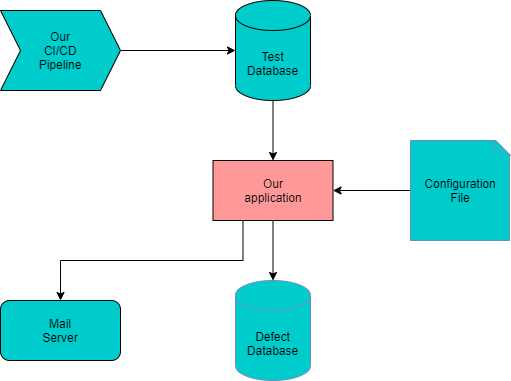

The diagram above was exported from draw.io. Its source (the exported page's mxGraphModel, read from the mxfile embedded in the PNG):
<mxGraphModel dx="959" dy="806" grid="1" gridSize="10" guides="1" tooltips="1" connect="1" arrows="1" fold="1" page="1" pageScale="1" pageWidth="850" pageHeight="1100" math="0" shadow="0">
  <root>
    <mxCell id="0" />
    <mxCell id="1" parent="0" />
    <mxCell id="nKspQFJEnbuyuTXp3i_C-9" style="edgeStyle=orthogonalEdgeStyle;rounded=0;orthogonalLoop=1;jettySize=auto;html=1;exitX=0.5;exitY=1;exitDx=0;exitDy=0;exitPerimeter=0;entryX=0.5;entryY=0;entryDx=0;entryDy=0;" edge="1" parent="1" source="nKspQFJEnbuyuTXp3i_C-2" target="nKspQFJEnbuyuTXp3i_C-5">
      <mxGeometry relative="1" as="geometry" />
    </mxCell>
    <mxCell id="nKspQFJEnbuyuTXp3i_C-2" value="Test&lt;br&gt;Database" style="shape=cylinder3;whiteSpace=wrap;html=1;boundedLbl=1;backgroundOutline=1;size=15;fillColor=#00CCCC;" vertex="1" parent="1">
      <mxGeometry x="365" y="120" width="75" height="100" as="geometry" />
    </mxCell>
    <mxCell id="nKspQFJEnbuyuTXp3i_C-10" style="edgeStyle=orthogonalEdgeStyle;rounded=0;orthogonalLoop=1;jettySize=auto;html=1;exitX=0;exitY=0.5;exitDx=0;exitDy=0;exitPerimeter=0;entryX=1;entryY=0.5;entryDx=0;entryDy=0;" edge="1" parent="1" source="nKspQFJEnbuyuTXp3i_C-3" target="nKspQFJEnbuyuTXp3i_C-5">
      <mxGeometry relative="1" as="geometry" />
    </mxCell>
    <mxCell id="nKspQFJEnbuyuTXp3i_C-3" value="Configuration&lt;br&gt;File" style="whiteSpace=wrap;html=1;shape=mxgraph.basic.document;fillColor=#00CCCC;strokeColor=#6c8ebf;" vertex="1" parent="1">
      <mxGeometry x="540" y="260" width="100" height="100" as="geometry" />
    </mxCell>
    <mxCell id="nKspQFJEnbuyuTXp3i_C-4" value="Mail&lt;br&gt;Server" style="rounded=1;whiteSpace=wrap;html=1;fillColor=#00CCCC;" vertex="1" parent="1">
      <mxGeometry x="130" y="420" width="120" height="60" as="geometry" />
    </mxCell>
    <mxCell id="nKspQFJEnbuyuTXp3i_C-11" style="edgeStyle=orthogonalEdgeStyle;rounded=0;orthogonalLoop=1;jettySize=auto;html=1;exitX=0.5;exitY=1;exitDx=0;exitDy=0;entryX=0.5;entryY=0;entryDx=0;entryDy=0;entryPerimeter=0;" edge="1" parent="1" source="nKspQFJEnbuyuTXp3i_C-5" target="nKspQFJEnbuyuTXp3i_C-6">
      <mxGeometry relative="1" as="geometry" />
    </mxCell>
    <mxCell id="nKspQFJEnbuyuTXp3i_C-12" style="edgeStyle=orthogonalEdgeStyle;rounded=0;orthogonalLoop=1;jettySize=auto;html=1;exitX=0.25;exitY=1;exitDx=0;exitDy=0;entryX=0.5;entryY=0;entryDx=0;entryDy=0;" edge="1" parent="1" source="nKspQFJEnbuyuTXp3i_C-5" target="nKspQFJEnbuyuTXp3i_C-4">
      <mxGeometry relative="1" as="geometry" />
    </mxCell>
    <mxCell id="nKspQFJEnbuyuTXp3i_C-5" value="Our&lt;br&gt;application" style="rounded=0;whiteSpace=wrap;html=1;fillColor=#FF9999;" vertex="1" parent="1">
      <mxGeometry x="342.5" y="280" width="120" height="60" as="geometry" />
    </mxCell>
    <mxCell id="nKspQFJEnbuyuTXp3i_C-6" value="Defect&lt;br&gt;Database" style="shape=cylinder3;whiteSpace=wrap;html=1;boundedLbl=1;backgroundOutline=1;size=15;fillColor=#00CCCC;strokeColor=#6c8ebf;" vertex="1" parent="1">
      <mxGeometry x="365" y="400" width="75" height="100" as="geometry" />
    </mxCell>
    <mxCell id="nKspQFJEnbuyuTXp3i_C-8" style="edgeStyle=orthogonalEdgeStyle;rounded=0;orthogonalLoop=1;jettySize=auto;html=1;exitX=1;exitY=0.5;exitDx=0;exitDy=0;entryX=0;entryY=0.5;entryDx=0;entryDy=0;entryPerimeter=0;" edge="1" parent="1" source="nKspQFJEnbuyuTXp3i_C-7" target="nKspQFJEnbuyuTXp3i_C-2">
      <mxGeometry relative="1" as="geometry" />
    </mxCell>
    <mxCell id="nKspQFJEnbuyuTXp3i_C-7" value="Our&lt;br&gt;CI/CD&lt;br&gt;Pipeline" style="shape=step;perimeter=stepPerimeter;whiteSpace=wrap;html=1;fixedSize=1;fillColor=#00CCCC;" vertex="1" parent="1">
      <mxGeometry x="130" y="130" width="120" height="80" as="geometry" />
    </mxCell>
  </root>
</mxGraphModel>